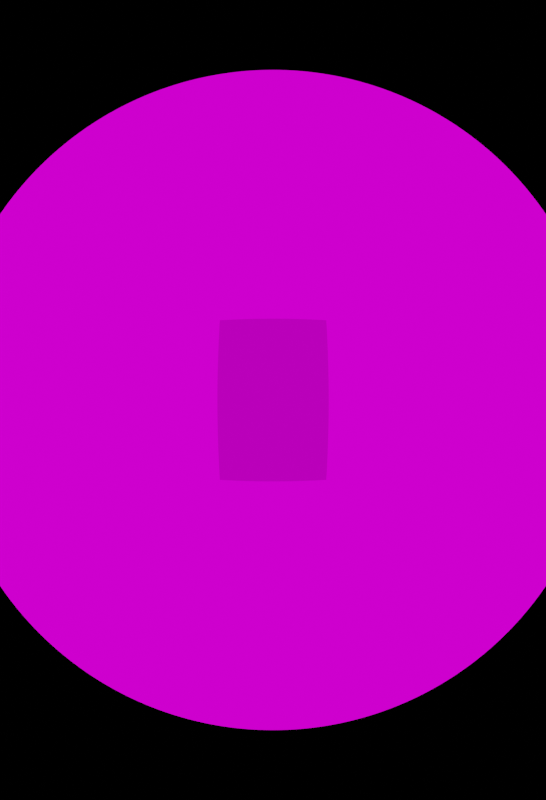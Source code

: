 # Source: scripting2.blend  (saved by Blender 3.3.6; exported with 4.5.12 LTS)
import bpy
from mathutils import Matrix  # noqa: F401  (used for matrix-valued properties, if any)

bpy.ops.wm.read_factory_settings(use_empty=True)
scene = bpy.context.scene
scene.name = 'Scene'

# ---- collections
col_collection = bpy.data.collections.new('Collection'); scene.collection.children.link(col_collection)

# ---- images (referenced by path relative to the original .blend; pixels are not part of the script)
import os
ASSET_DIR = os.environ.get("B2B_ASSET_DIR", "")  # directory of the original .blend (textures are referenced by path, not embedded)
HERE = os.path.dirname(os.path.abspath(__file__))  # packed textures are extracted next to this script under _unpacked/

def load_image(name, relpath, width, height, colorspace="sRGB"):
    """Load a texture the original file referenced (path relative to the .blend, or extracted next to this script)."""
    p = next((c for c in (os.path.join(HERE, relpath), os.path.join(ASSET_DIR, relpath)) if relpath and os.path.exists(c)), "")
    if p:
        img = bpy.data.images.load(p, check_existing=True)
        img.name = name
    else:  # same state as the original file: an image datablock whose file is absent (Cycles renders it pink)
        img = bpy.data.images.new(name, width, height)
        img.source = "FILE"
        img.filepath = "//" + (relpath or name)
    img.colorspace_settings.name = colorspace
    return img
img_nefertitti_hat_no_background_normal_png = load_image('nefertitti_hat_no_background_normal.png', 'nefertitti_hat_no_background_normal.png', 1024, 1024, 'Non-Color')
img_nefertitti_waves_png = load_image('nefertitti_waves.png', 'nefertitti_waves.png', 1024, 1024, 'sRGB')
img_nefertitti__pebbles_jpg = load_image('nefertitti._pebbles.jpg', 'nefertitti._pebbles.jpg', 1024, 1024, 'sRGB')
img_nefertitti__andreea_luminita_mocanu_jpg = load_image('nefertitti._andreea_luminita_mocanu.jpg', 'nefertitti._andreea_luminita_mocanu.jpg', 1024, 1024, 'sRGB')
img_nefertitti_png = load_image('nefertitti.png', 'nefertitti.png', 1024, 1024, 'sRGB')
img_nefertitti_hat_no_background_spec_png = load_image('nefertitti_hat_no_background_spec.png', 'nefertitti_hat_no_background_spec.png', 1024, 1024, 'Non-Color')
img_forest_exr = load_image('forest.exr', 'forest.exr', 1024, 1024, 'Linear Rec.709')

# ---- materials (node trees are filled in below, after node groups)
mat_material_001 = bpy.data.materials.new('Material.001')
mat_material_001.use_transparent_shadow = False
mat_imported_material = bpy.data.materials.new('Imported_Material')
mat_imported_material.use_transparent_shadow = False
mat_red = bpy.data.materials.new('Red')
mat_red.use_transparent_shadow = False
mat_red.diffuse_color = (1.0, 0.0, 0.0, 1.0)
mat_green = bpy.data.materials.new('Green')
mat_green.use_transparent_shadow = False
mat_green.diffuse_color = (0.0, 1.0, 0.0, 1.0)

# ---- material node trees
mat_material_001.use_nodes = True; mat_material_001.node_tree.nodes.clear()
_N = mat_material_001.node_tree.nodes; _L = mat_material_001.node_tree.links
n0 = _N.new('ShaderNodeBsdfPrincipled'); n0.name = 'Principled BSDF'; n0.location = (10, 300)
n0.distribution = 'GGX'
n0.subsurface_method = 'RANDOM_WALK_SKIN'
n0.inputs[0].default_value = (0.004004, 0.0, 0.8, 1.0)
n0.inputs[3].default_value = 1.45
n0.inputs[27].default_value = (0.0, 0.0, 0.0, 1.0)
n0.inputs[28].default_value = 1.0
n1 = _N.new('ShaderNodeOutputMaterial'); n1.name = 'Material Output'; n1.location = (300, 300)
_L.new(n0.outputs[0], n1.inputs[0])
n1.is_active_output = True
mat_imported_material.use_nodes = True; mat_imported_material.node_tree.nodes.clear()
_N = mat_imported_material.node_tree.nodes; _L = mat_imported_material.node_tree.links
n0 = _N.new('ShaderNodeBsdfDiffuse'); n0.name = 'Diffuse BSDF'; n0.location = (84, -445)
n1 = _N.new('ShaderNodeOutputMaterial'); n1.name = 'Material Output'; n1.location = (712, -201)
n2 = _N.new('ShaderNodeMixShader'); n2.name = 'Mix Shader'; n2.location = (391, -266)
n3 = _N.new('ShaderNodeNormalMap'); n3.name = 'Normal Map.001'; n3.location = (-190, -323)
n3.inputs[0].default_value = 3.9
n4 = _N.new('ShaderNodeTexImage'); n4.name = 'Image Texture.006'; n4.location = (-539, -258)
n4.image = img_nefertitti_hat_no_background_normal_png
n5 = _N.new('ShaderNodeBsdfAnisotropic'); n5.name = 'Glossy BSDF'; n5.location = (674, 50)
n5.distribution = 'GGX'
n6 = _N.new('ShaderNodeEeveeSpecular'); n6.name = 'Specular BSDF'; n6.location = (229, 95)
n6.inputs[2].default_value = 1.0
n7 = _N.new('ShaderNodeTexImage'); n7.name = 'Image Texture.009'; n7.location = (-368, -662)
n7.hide = True
n7.image = img_nefertitti_waves_png
n8 = _N.new('ShaderNodeTexImage'); n8.name = 'Image Texture.008'; n8.location = (-1002, -721)
n8.hide = True
n8.image = img_nefertitti__pebbles_jpg
n9 = _N.new('ShaderNodeTexImage'); n9.name = 'Image Texture.003'; n9.location = (-1007, -758)
n9.hide = True
n9.image = img_nefertitti__andreea_luminita_mocanu_jpg
n10 = _N.new('ShaderNodeTexImage'); n10.name = 'Image Texture.007'; n10.location = (-1001, -691)
n10.hide = True
n10.image = img_nefertitti_png
n11 = _N.new('ShaderNodeTexImage'); n11.name = 'Image Texture'; n11.location = (-230, 147)
n11.image = img_nefertitti_hat_no_background_spec_png
_L.new(n3.outputs[0], n0.inputs[2])
_L.new(n4.outputs[0], n3.inputs[1])
_L.new(n0.outputs[0], n2.inputs[2])
_L.new(n2.outputs[0], n1.inputs[0])
_L.new(n6.outputs[0], n2.inputs[1])
_L.new(n3.outputs[0], n6.inputs[5])
_L.new(n11.outputs[0], n6.inputs[0])
_L.new(n7.outputs[0], n0.inputs[0])
_L.new(n11.outputs[0], n6.inputs[1])
n1.is_active_output = True

# ---- world
world_world = bpy.data.worlds.new('World'); scene.world = world_world
world_world.use_nodes = True; world_world.node_tree.nodes.clear()
_N = world_world.node_tree.nodes; _L = world_world.node_tree.links
n0 = _N.new('ShaderNodeOutputWorld'); n0.name = 'World Output'; n0.location = (300, 300)
n1 = _N.new('ShaderNodeMapping'); n1.name = 'Mapping'; n1.location = (-450, 220)
n2 = _N.new('ShaderNodeTexCoord'); n2.name = 'Texture Coordinate'; n2.location = (-630, 220)
n3 = _N.new('ShaderNodeTexEnvironment'); n3.name = 'Environment Texture.001'; n3.location = (-270, 220)
n3.image = img_forest_exr
n4 = _N.new('ShaderNodeBackground'); n4.name = 'Background'; n4.location = (10, 300)
_L.new(n4.outputs[0], n0.inputs[0])
_L.new(n1.outputs[0], n3.inputs[0])
_L.new(n2.outputs[0], n1.inputs[0])
_L.new(n3.outputs[0], n4.inputs[0])
n0.is_active_output = True
world_world.color = (0.05088, 0.05088, 0.05088)
world_world.use_sun_shadow = False
world_world.sun_shadow_jitter_overblur = 0.0

# ---- cameras
cam_camera = bpy.data.cameras.new('Camera')
cam_camera.type = 'PANO'
cam_camera.clip_end = 100.0
cam_camera.sensor_height = 44.0
cam_camera.ortho_scale = 7.314

# ---- meshes
me_cube = bpy.data.meshes.new('Cube')
me_cube.from_pydata([(1.0, 1.0, 1.0), (1.0, 1.0, -1.0), (1.0, -1.0, 1.0), (1.0, -1.0, -1.0), (-1.0, 1.0, 1.0), (-1.0, 1.0, -1.0), (-1.0, -1.0, 1.0), (-1.0, -1.0, -1.0)], [], [(0, 4, 6, 2), (3, 2, 6, 7), (7, 6, 4, 5), (5, 1, 3, 7), (1, 0, 2, 3), (5, 4, 0, 1)])
me_cube.polygons.foreach_set('material_index', [0, 0, 0, 0, 1, 0])
_uv = me_cube.uv_layers.new(name='UVMap')
_uv.uv.foreach_set('vector', [0.625, 0.5, 0.875, 0.5, 0.875, 0.75, 0.625, 0.75, 0.375, 0.75, 0.625, 0.75, 0.625, 1.0, 0.375, 1.0, 0.375, 0.0, 0.625, 0.0, 0.625, 0.25, 0.375, 0.25, 0.125, 0.5, 0.375, 0.5, 0.375, 0.75, 0.125, 0.75, 0.9999, 9.998e-05, 0.9999, 0.9999, 9.998e-05, 0.9999, 0.0001002, 0.0001, 0.375, 0.25, 0.625, 0.25, 0.625, 0.5, 0.375, 0.5])
me_cube.materials.append(mat_material_001)
me_cube.materials.append(mat_imported_material)
me_cube.use_mirror_vertex_groups = False
me_cube.update()
me_cube_002 = bpy.data.meshes.new('Cube.002')
me_cube_002.from_pydata([(-1.0, -30.0, -20.0), (-1.0, -30.0, 20.0), (-1.0, 30.0, -20.0), (-1.0, 30.0, 20.0), (1.0, -30.0, -20.0), (1.0, -30.0, 20.0), (1.0, 30.0, -20.0), (1.0, 30.0, 20.0)], [], [(0, 1, 3, 2), (2, 3, 7, 6), (6, 7, 5, 4), (4, 5, 1, 0), (2, 6, 4, 0), (7, 3, 1, 5)])
me_cube_002.polygons.foreach_set('material_index', [0, 0, 2, 0, 0, 0])
_uv = me_cube_002.uv_layers.new(name='UVMap')
_uv.uv.foreach_set('vector', [0.0, 0.0, 1.0, 0.0, 1.0, 1.0, 0.0, 1.0, 0.0, 0.0, 1.0, 0.0, 1.0, 1.0, 0.0, 1.0, 0.0, 0.0, 1.0, 0.0, 1.0, 1.0, 0.0, 1.0, 0.0, 0.0, 1.0, 0.0, 1.0, 1.0, 0.0, 1.0, 0.0, 0.0, 1.0, 0.0, 1.0, 1.0, 0.0, 1.0, 0.0, 0.0, 1.0, 0.0, 1.0, 1.0, 0.0, 1.0])
me_cube_002.materials.append(mat_red)
me_cube_002.materials.append(mat_green)
me_cube_002.materials.append(mat_imported_material)
me_cube_002.update()

# ---- objects
ob_cube = bpy.data.objects.new('Cube', me_cube)
ob_camera = bpy.data.objects.new('Camera', cam_camera)
ob_cube_001 = bpy.data.objects.new('Cube.001', me_cube_002)

# ---- transforms, parenting, visibility, modifiers, constraints
ob_cube.location = (0.0, 0.0, 0.0)
ob_cube.scale = (1.0, 20.0, 30.0)
ob_cube.lock_rotations_4d = False
ob_cube.empty_display_type = 'ARROWS'
ob_cube.lineart.crease_threshold = 0.0
_m = ob_cube.modifiers.new('Array', 'ARRAY')
ob_camera.location = (85.0, 0.0, 0.0)
ob_camera.rotation_euler = (1.571, 0.0, 1.571)
ob_camera.lock_rotations_4d = False
ob_camera.empty_display_type = 'ARROWS'
ob_camera.color = (0.0, 0.0, 0.0, 0.0)
ob_camera.display_type = 'WIRE'
ob_camera.lineart.crease_threshold = 0.0
ob_cube_001.location = (0.0, 0.0, 0.0)
ob_cube_001.rotation_euler = (-1.571, 0.0, 0.0)

# ---- collection membership
col_collection.objects.link(ob_cube)
col_collection.objects.link(ob_camera)
col_collection.objects.link(ob_cube_001)

# ---- scene / render settings (as saved in the file)
scene.camera = ob_camera
scene.frame_start = 1; scene.frame_end = 250; scene.frame_set(3)
scene.render.engine = 'BLENDER_EEVEE_NEXT'
scene.render.image_settings.file_format = 'JPEG'
scene.render.image_settings.color_mode = 'RGB'
scene.render.image_settings.quality = 100
scene.render.resolution_x = 1282
scene.render.resolution_y = 1877
scene.render.film_transparent = True
scene.cycles.sampling_pattern = 'TABULATED_SOBOL'
scene.cycles.use_light_tree = False
scene.view_settings.view_transform = 'Filmic'
bpy.context.view_layer.update()

# ---- added for rendering (the .blend has no usable light): sun
light_auto_sun = bpy.data.lights.new('AutoSun', 'SUN')
light_auto_sun.energy = 3.0
light_auto_sun.angle = 0.0523599
ob_auto_sun = bpy.data.objects.new('AutoSun', light_auto_sun)
scene.collection.objects.link(ob_auto_sun)
ob_auto_sun.rotation_euler = (0.872665, 0.174533, 0.523599)
bpy.context.view_layer.update()
